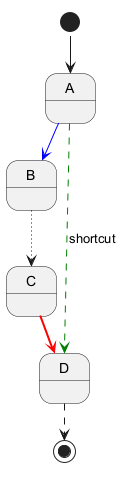

The diagram above was rendered by PlantUML. Its source (embedded in the PNG):
@startuml
[*] --> A
A -[#blue]-> B
B -[dotted]-> C
C -[#red,bold]-> D
D -[dashed]-> [*]
A -[#green,dashed]-> D : shortcut
@enduml